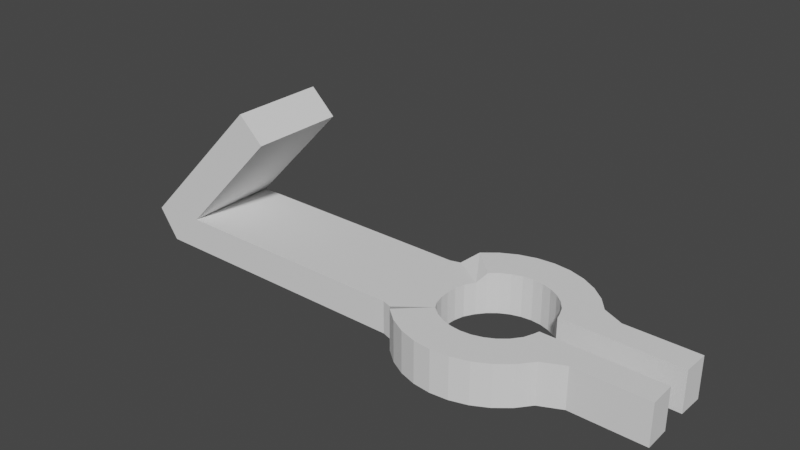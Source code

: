 # Source: solar_panel_stand.blend  (saved by Blender 2.93.21; exported with 4.5.12 LTS)
import bpy
from mathutils import Matrix  # noqa: F401  (used for matrix-valued properties, if any)

bpy.ops.wm.read_factory_settings(use_empty=True)
scene = bpy.context.scene
scene.name = 'Scene'

# ---- collections
col_collection = bpy.data.collections.new('Collection'); scene.collection.children.link(col_collection)

# ---- world
world_world = bpy.data.worlds.new('World'); scene.world = world_world
world_world.use_nodes = True; world_world.node_tree.nodes.clear()
_N = world_world.node_tree.nodes; _L = world_world.node_tree.links
n0 = _N.new('ShaderNodeOutputWorld'); n0.name = 'World Output'; n0.location = (300, 300)
n1 = _N.new('ShaderNodeBackground'); n1.name = 'Background'; n1.location = (10, 300)
n1.inputs[0].default_value = (0.05088, 0.05088, 0.05088, 1.0)
_L.new(n1.outputs[0], n0.inputs[0])
n0.is_active_output = True
world_world.color = (0.05088, 0.05088, 0.05088)
world_world.use_sun_shadow = False
world_world.sun_shadow_jitter_overblur = 0.0

# ---- meshes
me_cylinder = bpy.data.meshes.new('Cylinder')
me_cylinder.from_pydata([(2.143, 0.8614, 0.0), (2.143, 0.8614, 2.502), (2.312, 0.8448, 0.0), (2.312, 0.8448, 2.502), (2.474, 0.7956, 0.0), (2.474, 0.7956, 2.502), (2.623, 0.7158, 0.0), (2.623, 0.7158, 2.502), (2.754, 0.6085, 0.0), (2.754, 0.6085, 2.502), (2.861, 0.4776, 0.0), (2.861, 0.4776, 2.502), (3.069, 0.3827, 0.0), (3.069, 0.3827, 2.502), (3.764, 0.1333, 0.0), (3.764, 0.1333, 2.502), (3.769, -0.3827, 2.502), (3.764, -0.133, 0.0), (3.769, -0.3827, 0.0), (3.769, 0.3827, 2.502), (3.069, -0.3827, 0.0), (3.069, -0.3827, 2.502), (2.861, -0.4819, 0.0), (2.861, -0.4819, 2.502), (2.754, -0.6127, 0.0), (2.754, -0.6127, 2.502), (2.623, -0.7201, 0.0), (2.623, -0.7201, 2.502), (2.474, -0.7999, 0.0), (2.474, -0.7999, 2.502), (2.312, -0.8491, 0.0), (2.312, -0.8491, 2.502), (2.143, -0.8657, 0.0), (2.143, -0.8657, 2.502), (1.975, -0.8491, 0.0), (1.975, -0.8491, 2.502), (1.813, -0.7999, 0.0), (1.813, -0.7999, 2.502), (1.664, -0.7201, 0.0), (1.664, -0.7201, 2.502), (1.533, -0.6127, 0.0), (1.533, -0.6127, 2.502), (1.425, -0.4819, 0.0), (1.425, -0.4819, 1.982), (1.425, 0.4776, 0.0), (1.425, 0.4776, 1.982), (1.533, 0.6085, 0.0), (1.533, 0.6085, 2.502), (1.664, 0.7158, 0.0), (1.664, 0.7158, 2.502), (1.813, 0.7956, 0.0), (1.813, 0.7956, 2.502), (1.975, 0.8448, 0.0), (1.975, 0.8448, 2.502), (2.06, 0.5008, 2.502), (2.06, 0.5008, 0.0), (1.965, 0.4717, 2.502), (1.965, 0.4717, 0.0), (1.876, 0.4245, 2.502), (1.876, 0.4245, 0.0), (1.799, 0.361, 2.502), (1.799, 0.361, 0.0), (1.735, 0.2837, 1.982), (1.735, 0.2837, 0.0), (1.735, -0.2837, 1.982), (1.735, -0.2837, 0.0), (1.799, -0.361, 2.502), (1.799, -0.361, 0.0), (1.876, -0.4245, 2.502), (1.876, -0.4245, 0.0), (1.965, -0.4717, 2.502), (1.965, -0.4717, 0.0), (2.06, -0.5008, 2.502), (2.06, -0.5008, 0.0), (2.16, -0.5106, 2.502), (2.16, -0.5106, 0.0), (2.26, -0.5008, 2.502), (2.26, -0.5008, 0.0), (2.355, -0.4717, 2.502), (2.355, -0.4717, 0.0), (2.444, -0.4245, 2.502), (2.444, -0.4245, 0.0), (2.521, -0.361, 2.502), (2.521, -0.361, 0.0), (2.59, -0.2729, 2.502), (2.59, -0.2729, 0.0), (3.769, 0.3827, 0.0), (2.64, 0.1299, 0.0), (2.64, 0.1299, 2.502), (3.764, -0.133, 2.502), (3.064, 0.1333, 0.0), (2.64, -0.1297, 0.0), (2.64, -0.1297, 2.502), (3.064, -0.133, 0.0), (2.59, 0.2729, 2.502), (2.59, 0.2729, 0.0), (2.521, 0.361, 2.502), (2.521, 0.361, 0.0), (2.444, 0.4245, 2.502), (2.444, 0.4245, 0.0), (2.355, 0.4717, 2.502), (2.355, 0.4717, 0.0), (2.26, 0.5008, 2.502), (2.26, 0.5008, 0.0), (2.16, 0.5106, 2.502), (2.16, 0.5106, 0.0), (-1.503, -0.45, 1.754), (-1.503, 0.45, 1.754), (-1.314, -0.45, 0.0), (-1.314, 0.45, 0.0), (-0.2724, -0.45, 9.807), (-0.2724, 0.45, 9.807), (-0.03332, -0.45, 8.35), (-0.03332, 0.45, 8.35), (-0.9884, 0.45, 1.982), (-0.9884, -0.45, 1.982), (1.33, -0.45, 0.0), (1.33, 0.45, 0.0), (1.33, -0.45, 1.982), (1.33, 0.45, 1.982), (1.533, -0.6127, 2.502), (1.681, -0.1891, 1.982), (1.657, -0.09455, 1.982), (1.651, 8.032e-08, 1.982), (1.657, 0.09455, 1.982), (1.681, 0.1891, 1.982), (1.681, -0.1891, 0.0), (1.657, -0.09455, 0.0), (1.651, 8.032e-08, 0.0), (1.657, 0.09455, 0.0), (1.681, 0.1891, 0.0), (2.624, -0.1852, 2.502), (2.624, 0.1852, 2.502), (2.624, -0.1852, 0.0), (2.624, 0.1852, 0.0)], [], [(30, 32, 34, 36, 38, 40, 42, 116, 108, 109, 117, 44, 46, 48, 50, 52, 0, 2, 4, 6, 8, 97, 99, 101, 103, 105, 55, 57, 59, 61, 63, 130, 129, 128, 127, 126, 65, 67, 69, 71, 73, 75, 77, 79, 81, 83, 24, 26, 28), (10, 12, 86, 14, 90, 87, 134, 95, 97, 8), (8, 9, 11, 10), (10, 11, 13, 12), (64, 121, 122, 123, 124, 125, 62, 45, 119, 114, 115, 118, 43), (20, 21, 23, 22), (22, 23, 25, 24), (53, 51, 49, 47, 60, 58, 56, 54, 104, 102, 100, 98, 96, 9, 7, 5, 3, 1), (25, 24, 83, 82), (93, 17, 18, 20, 22, 24, 83, 85, 133, 91), (73, 71, 70, 72), (79, 77, 76, 78), (96, 97, 95, 94), (114, 119, 117, 109, 107, 111, 113), (37, 36, 34, 35), (42, 43, 118, 116), (43, 41, 66, 64), (59, 57, 56, 58), (103, 101, 100, 102), (83, 81, 80, 82), (26, 24, 25, 27), (71, 69, 68, 70), (114, 113, 112, 115), (63, 61, 60, 62), (61, 59, 58, 60), (105, 103, 102, 104), (15, 88, 87, 90, 14), (134, 87, 88, 132), (47, 45, 62, 60), (2, 0, 1, 3), (5, 4, 2, 3), (69, 67, 66, 68), (81, 79, 78, 80), (38, 36, 37, 39), (29, 28, 26, 27), (34, 32, 33, 35), (55, 105, 104, 54), (101, 99, 98, 100), (32, 30, 31, 33), (75, 73, 72, 74), (126, 121, 64, 65), (67, 65, 64, 66), (57, 55, 54, 56), (16, 21, 20, 18), (39, 37, 35, 33, 31, 29, 27, 25, 82, 80, 78, 76, 74, 72, 70, 68, 66, 41), (12, 13, 19, 86), (18, 17, 89, 16), (19, 15, 14, 86), (131, 92, 91, 133), (92, 131, 84, 82, 25, 23, 21, 16, 89), (6, 4, 5, 7), (8, 9, 96, 97), (8, 6, 7, 9), (77, 75, 74, 76), (99, 97, 96, 98), (42, 40, 41, 43), (84, 85, 83, 82), (30, 28, 29, 31), (40, 38, 39, 41), (108, 116, 118, 115, 112, 110, 106), (110, 112, 113, 111), (106, 110, 111, 107), (96, 94, 132, 88, 15, 19, 13, 11, 9), (107, 109, 108, 106), (52, 53, 1, 0), (52, 50, 51, 53), (50, 48, 49, 51), (48, 46, 47, 49), (117, 119, 45, 44), (46, 44, 45, 47), (63, 62, 125, 130), (130, 125, 124, 129), (129, 124, 123, 128), (128, 123, 122, 127), (127, 122, 121, 126), (84, 131, 133, 85), (95, 134, 132, 94), (92, 89, 17, 91)])
_uv = me_cylinder.uv_layers.new(name='UVMap')
_uv.uv.foreach_set('vector', [0.0, 0.0, 0.0, 0.0, 0.0, 0.0, 0.0, 0.0, 0.0, 0.0, 0.0, 0.0, 0.0, 0.0, 0.2179, 0.6448, 0.2179, 0.6448, 0.4946, 0.3452, 0.0, 0.0, 0.0, 0.0, 0.0, 0.0, 0.0, 0.0, 0.0, 0.0, 0.0, 0.0, 0.0, 0.0, 0.0, 0.0, 0.0, 0.0, 0.0, 0.0, 0.0, 0.0, 0.0, 0.0, 0.0, 0.0, 0.0, 0.0, 0.0, 0.0, 0.0, 0.0, 0.0, 0.0, 0.0, 0.0, 0.0, 0.0, 0.0, 0.0, 0.0, 0.0, 0.0, 0.0, 0.0, 0.0, 0.0, 0.0, 0.0, 0.0, 0.0, 0.0, 0.0, 0.0, 0.0, 0.0, 0.0, 0.0, 0.0, 0.0, 0.0, 0.0, 0.0, 0.0, 0.0, 0.0, 0.0, 0.0, 0.0, 0.0, 0.0, 0.0, 0.0, 0.0, 0.0, 0.0, 0.0, 0.0, 0.0, 0.0, 0.0, 0.0, 0.0, 0.0, 0.0, 0.0, 0.0, 0.0, 0.0, 0.0, 0.0, 0.0, 0.0, 0.0, 0.0, 0.0, 0.0, 0.0, 0.875, 0.5, 0.875, 1.0, 0.8438, 1.0, 0.8438, 0.5, 0.8438, 0.5, 0.8438, 1.0, 0.8125, 1.0, 0.8125, 0.5, 0.0, 0.0, 0.0, 0.0, 0.0, 0.0, 0.0, 0.0, 0.0, 0.0, 0.0, 0.0, 0.0, 0.0, 0.0, 0.0, 0.2179, 0.6052, 0.2179, 0.6052, 0.2179, 0.6448, 0.0, 0.0, 0.0, 0.0, 0.6875, 0.5, 0.6875, 1.0, 0.6562, 1.0, 0.6562, 0.5, 0.6562, 0.5, 0.6562, 1.0, 0.625, 1.0, 0.625, 0.5, 0.0, 0.0, 0.0, 0.0, 0.0, 0.0, 0.0, 0.0, 0.0, 0.0, 0.0, 0.0, 0.0, 0.0, 0.0, 0.0, 0.0, 0.0, 0.0, 0.0, 0.0, 0.0, 0.0, 0.0, 0.0, 0.0, 0.0, 0.0, 0.0, 0.0, 0.0, 0.0, 0.0, 0.0, 0.0, 0.0, 0.625, 1.0, 0.625, 0.5, 0.625, 0.5, 0.625, 1.0, 0.0, 0.0, 0.0, 0.0, 0.0, 0.0, 0.0, 0.0, 0.0, 0.0, 0.0, 0.0, 0.0, 0.0, 0.0, 0.0, 0.0, 0.0, 0.0, 0.0, 0.4688, 0.5, 0.4375, 0.5, 0.4375, 1.0, 0.4688, 1.0, 0.5625, 0.5, 0.5312, 0.5, 0.5312, 1.0, 0.5625, 1.0, 0.0, 0.0, 0.0, 0.0, 0.0, 0.0, 0.0, 0.0, 0.4946, 0.3452, 0.4946, 0.3452, 0.4946, 0.3452, 0.4946, 0.3452, 0.4946, 0.3452, 0.4946, 0.3452, 0.4946, 0.3452, 0.0, 0.0, 0.0, 0.0, 0.0, 0.0, 0.0, 0.0, 0.0, 0.0, 0.0, 0.0, 0.4946, 0.9048, 0.0, 0.0, 0.0, 0.0, 0.0, 0.0, 0.0, 0.0, 0.0, 0.0, 0.09375, 0.5, 0.0625, 0.5, 0.0625, 1.0, 0.09375, 1.0, 0.9688, 0.5, 0.9375, 0.5, 0.9375, 1.0, 0.9688, 1.0, 0.625, 0.5, 0.5938, 0.5, 0.5938, 1.0, 0.625, 1.0, 0.0, 0.0, 0.0, 0.0, 0.0, 0.0, 0.0, 0.0, 0.4375, 0.5, 0.4062, 0.5, 0.4062, 1.0, 0.4375, 1.0, 0.2179, 0.6052, 0.2179, 0.6052, 0.2179, 0.6448, 0.2179, 0.6448, 0.1562, 0.5, 0.125, 0.5, 0.125, 1.0, 0.1562, 1.0, 0.125, 0.5, 0.09375, 0.5, 0.09375, 1.0, 0.125, 1.0, 1.0, 0.5, 0.9688, 0.5, 0.9688, 1.0, 1.0, 1.0, 0.0, 0.0, 0.0, 0.0, 0.8438, 0.5, 0.0, 0.0, 0.0, 0.0, 0.8438, 0.5, 0.8438, 0.5, 0.8438, 1.0, 0.8438, 1.0, 0.0, 0.0, 0.0, 0.0, 0.0, 0.0, 0.0, 0.0, 0.0, 0.0, 0.0, 0.0, 0.0, 0.0, 0.0, 0.0, 0.0, 0.0, 0.0, 0.0, 0.0, 0.0, 0.0, 0.0, 0.4062, 0.5, 0.375, 0.5, 0.375, 1.0, 0.4062, 1.0, 0.5938, 0.5, 0.5625, 0.5, 0.5625, 1.0, 0.5938, 1.0, 0.0, 0.0, 0.0, 0.0, 0.0, 0.0, 0.0, 0.0, 0.0, 0.0, 0.0, 0.0, 0.0, 0.0, 0.0, 0.0, 0.0, 0.0, 0.0, 0.0, 0.0, 0.0, 0.0, 0.0, 0.03125, 0.5, 0.0, 0.5, 0.0, 1.0, 0.03125, 1.0, 0.9375, 0.5, 0.9062, 0.5, 0.9062, 1.0, 0.9375, 1.0, 0.0, 0.0, 0.0, 0.0, 0.0, 0.0, 0.0, 0.0, 0.5, 0.5, 0.4688, 0.5, 0.4688, 1.0, 0.5, 1.0, 0.3125, 0.5, 0.3125, 1.0, 0.3438, 1.0, 0.3438, 0.5, 0.375, 0.5, 0.3438, 0.5, 0.3438, 1.0, 0.375, 1.0, 0.0625, 0.5, 0.03125, 0.5, 0.03125, 1.0, 0.0625, 1.0, 0.0, 0.0, 0.0, 0.0, 0.6875, 0.5, 0.0, 0.0, 0.0, 0.0, 0.0, 0.0, 0.0, 0.0, 0.0, 0.0, 0.0, 0.0, 0.0, 0.0, 0.0, 0.0, 0.0, 0.0, 0.0, 0.0, 0.0, 0.0, 0.0, 0.0, 0.0, 0.0, 0.0, 0.0, 0.0, 0.0, 0.0, 0.0, 0.0, 0.0, 0.0, 0.0, 0.0, 0.0, 0.0, 0.0, 0.0, 0.0, 0.8125, 1.0, 0.0, 0.0, 0.6875, 0.5, 0.6875, 0.5, 0.6875, 1.0, 0.6875, 1.0, 0.8125, 1.0, 0.8125, 1.0, 0.8125, 0.5, 0.8125, 0.5, 0.6562, 1.0, 0.6562, 1.0, 0.6562, 0.5, 0.6562, 0.5, 0.0, 0.0, 0.0, 0.0, 0.0, 0.0, 0.0, 0.0, 0.0, 0.0, 0.0, 0.0, 0.0, 0.0, 0.0, 0.0, 0.0, 0.0, 0.0, 0.0, 0.0, 0.0, 0.0, 0.0, 0.0, 0.0, 0.875, 0.5, 0.875, 1.0, 0.875, 1.0, 0.875, 0.5, 0.0, 0.0, 0.0, 0.0, 0.0, 0.0, 0.0, 0.0, 0.5312, 0.5, 0.5, 0.5, 0.5, 1.0, 0.5312, 1.0, 0.9062, 0.5, 0.875, 0.5, 0.875, 1.0, 0.9062, 1.0, 0.0, 0.0, 0.0, 0.0, 0.0, 0.0, 0.0, 0.0, 0.0, 0.0, 0.0, 0.0, 0.0, 0.0, 0.0, 0.0, 0.0, 0.0, 0.0, 0.0, 0.0, 0.0, 0.0, 0.0, 0.0, 0.0, 0.0, 0.0, 0.0, 0.0, 0.0, 0.0, 0.4946, 0.9048, 0.4946, 0.9048, 0.4946, 0.9048, 0.4946, 0.9048, 0.4946, 0.9048, 0.4946, 0.9048, 0.4946, 0.9048, 0.2179, 0.6448, 0.2179, 0.6448, 0.2179, 0.6052, 0.2179, 0.6052, 0.2179, 0.6448, 0.2179, 0.6448, 0.2179, 0.6052, 0.2179, 0.6052, 0.0, 0.0, 0.0, 0.0, 0.0, 0.0, 0.0, 0.0, 0.0, 0.0, 0.0, 0.0, 0.0, 0.0, 0.0, 0.0, 0.0, 0.0, 0.4946, 0.3452, 0.4946, 0.3452, 0.2179, 0.6448, 0.4946, 0.9048, 0.0, 0.0, 0.0, 0.0, 0.0, 0.0, 0.0, 0.0, 0.0, 0.0, 0.0, 0.0, 0.0, 0.0, 0.0, 0.0, 0.0, 0.0, 0.0, 0.0, 0.0, 0.0, 0.0, 0.0, 0.0, 0.0, 0.0, 0.0, 0.0, 0.0, 0.0, 0.0, 0.0, 0.0, 0.0, 0.0, 0.0, 0.0, 0.0, 0.0, 0.0, 0.0, 0.0, 0.0, 0.0, 0.0, 0.0, 0.0, 0.1562, 0.5, 0.1562, 1.0, 0.1875, 1.0, 0.1875, 0.5, 0.1875, 0.5, 0.1875, 1.0, 0.2188, 1.0, 0.2188, 0.5, 0.2188, 0.5, 0.2188, 1.0, 0.25, 1.0, 0.25, 0.5, 0.25, 0.5, 0.25, 1.0, 0.2812, 1.0, 0.2812, 0.5, 0.2812, 0.5, 0.2812, 1.0, 0.3125, 1.0, 0.3125, 0.5, 0.6562, 1.0, 0.6562, 1.0, 0.6562, 0.5, 0.6562, 0.5, 0.8438, 0.5, 0.8438, 0.5, 0.8438, 1.0, 0.8438, 1.0, 0.0, 0.0, 0.0, 0.0, 0.6875, 0.5, 0.6562, 0.5])
me_cylinder.use_remesh_fix_poles = True
me_cylinder.use_remesh_preserve_attributes = False
me_cylinder.update()

# ---- objects
ob_cylinder = bpy.data.objects.new('Cylinder', me_cylinder)

# ---- transforms, parenting, visibility, modifiers, constraints
ob_cylinder.location = (-2.147, 1.598e-13, -0.1388)
ob_cylinder.scale = (1.0, 1.0, 0.1585)

# ---- collection membership
col_collection.objects.link(ob_cylinder)

# ---- scene / render settings (as saved in the file)
scene.frame_start = 1; scene.frame_end = 250; scene.frame_set(1)
scene.render.engine = 'BLENDER_EEVEE_NEXT'
scene.cycles.use_denoising = False
scene.cycles.samples = 128
scene.cycles.sampling_pattern = 'TABULATED_SOBOL'
scene.cycles.use_adaptive_sampling = False
scene.cycles.use_light_tree = False
scene.view_settings.view_transform = 'Filmic'
bpy.context.view_layer.update()

# ---- added for rendering (the .blend has no active camera and no usable light): camera, sun
cam_auto = bpy.data.cameras.new('AutoCamera')
cam_auto.lens = 50.0
cam_auto.sensor_width = 36.0
cam_auto.clip_end = 1000.0
ob_auto_camera = bpy.data.objects.new('AutoCamera', cam_auto)
scene.collection.objects.link(ob_auto_camera)
ob_auto_camera.location = (4.3169, -6.39923, 4.90302)
ob_auto_camera.rotation_euler = (1.09748, -7.21219e-08, 0.694738)
scene.camera = ob_auto_camera
light_auto_sun = bpy.data.lights.new('AutoSun', 'SUN')
light_auto_sun.energy = 3.0
light_auto_sun.angle = 0.0523599
ob_auto_sun = bpy.data.objects.new('AutoSun', light_auto_sun)
scene.collection.objects.link(ob_auto_sun)
ob_auto_sun.rotation_euler = (0.872665, 0.174533, 0.523599)
bpy.context.view_layer.update()
